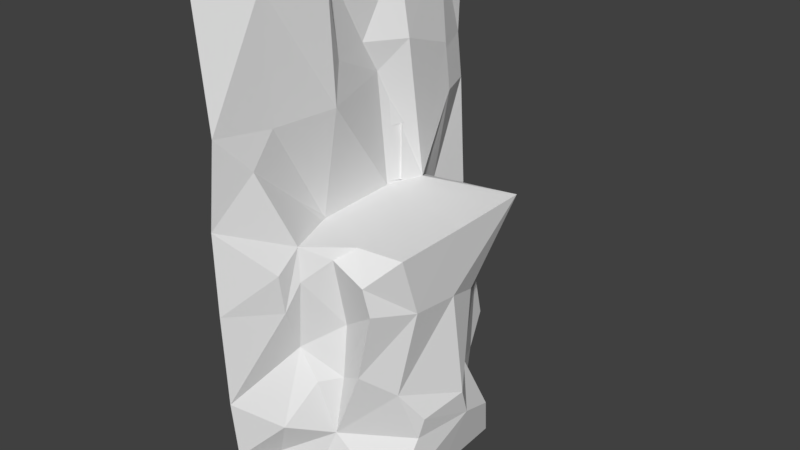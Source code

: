# Source: lvl3L.blend  (saved by Blender 2.77.1; exported with 4.5.12 LTS)
import bpy
from mathutils import Matrix  # noqa: F401  (used for matrix-valued properties, if any)

bpy.ops.wm.read_factory_settings(use_empty=True)
scene = bpy.context.scene
scene.name = 'Scene'

# ---- collections
col_collection_1 = bpy.data.collections.new('Collection 1'); scene.collection.children.link(col_collection_1)

# ---- world
world_world = bpy.data.worlds.new('World'); scene.world = world_world
world_world.color = (0.05088, 0.05088, 0.05088)
world_world.use_sun_shadow = False
world_world.sun_shadow_jitter_overblur = 0.0
world_world.cycles.sampling_method = 'MANUAL'

# ---- meshes
me_cube_006 = bpy.data.meshes.new('Cube.006')
me_cube_006.from_pydata([(-0.4159, -0.3697, 0.3055), (-0.4322, 0.5081, 0.3054), (-0.3592, 0.672, 0.7684), (-0.357, 0.6653, 0.3004), (-0.6236, -0.3678, 0.3236), (-0.6236, 0.6705, 0.3236), (-0.6294, 0.672, 0.9522), (-0.6294, -0.3697, 0.9522), (-0.3343, 0.6564, 0.9608), (-0.3641, -0.371, 0.9509)], [], [(5, 4, 0, 1, 3), (9, 0, 4, 7), (5, 3, 2, 8, 6)])
_uv = me_cube_006.uv_layers.new(name='UVMap')
_uv.uv.foreach_set('vector', [0.716, 0.2816, 0.2734, 0.2999, 0.2762, 0.8889, 0.6502, 0.8665, 0.7185, 0.8958, 3.817e-05, 0.8958, 0.2762, 0.8889, 0.2734, 0.2999, 0.005654, 0.2828, 0.716, 0.2816, 0.7185, 0.8958, 0.9169, 0.8732, 1.0, 0.875, 0.9824, 0.25])
me_cube_006.materials.append(None)
me_cube_006.use_remesh_preserve_volume = False
me_cube_006.use_remesh_preserve_attributes = False
me_cube_006.use_mirror_vertex_groups = False
me_cube_006.update()
me_cube_004 = bpy.data.meshes.new('Cube.004')
me_cube_004.from_pydata([(-0.6294, -0.4317, 0.2634), (-0.6294, 0.734, 0.2634), (-0.6294, 0.734, 0.9522), (-0.6294, -0.4317, 0.9522)], [], [(0, 1, 2, 3)])
_uv = me_cube_004.uv_layers.new(name='UVMap')
_uv.uv.foreach_set('vector', [0.0, 0.0, 0.0, 0.0, 0.0, 0.0, 0.0, 0.0])
me_cube_004.materials.append(None)
me_cube_004.use_remesh_preserve_volume = False
me_cube_004.use_remesh_preserve_attributes = False
me_cube_004.use_mirror_vertex_groups = False
me_cube_004.update()
me_cube_003 = bpy.data.meshes.new('Cube.003')
me_cube_003.from_pydata([(-0.4218, -0.4317, 0.2437), (-0.3712, -0.02103, 0.9522), (-0.4381, 0.5083, 0.2437), (-0.3592, 0.734, 0.7684), (-0.3624, 0.734, 0.2437), (-0.3838, 0.6588, 0.9522), (-0.6294, -0.4317, 0.2634), (-0.6294, 0.734, 0.2634), (-0.6294, 0.734, 0.9522), (-0.6294, -0.4317, 0.9522), (-0.3802, -1.333, -2.207), (-0.2762, -1.419, -1.774), (-0.5594, -1.719, -2.078), (-0.3952, -1.719, -2.597), (0.07339, -0.9359, -1.98), (-0.5372, -1.793, -1.381), (-0.1534, -1.123, -2.655), (-0.1542, -1.024, -1.358), (-0.3542, -1.059, -0.9816), (0.1185, -0.8366, -1.306), (0.6752, -0.7572, -2.688), (-0.2782, -1.317, -0.4305), (0.3876, -0.9141, -1.157), (0.7382, -0.3728, -2.066), (-0.5506, -1.831, -0.3413), (-0.2217, -1.14, -0.1298), (0.1209, -0.7743, -0.6866), (0.5883, -0.9494, -0.3398), (0.6335, -0.5855, -1.44), (0.8456, 0.3421, -2.065), (-0.2609, -1.398, 0.03464), (-0.2534, -1.123, 0.248), (0.7984, -0.4854, -0.4238), (0.661, 0.1112, -2.729), (0.796, -0.344, -1.806), (-0.5687, -1.833, 0.5655), (0.09156, -0.9229, 0.1182), (0.5332, -0.9911, -0.01792), (0.7958, 0.1105, -0.4924), (0.6541, 0.9541, -2.704), (0.8852, 0.1929, -1.706), (0.2669, -0.7574, 0.2412), (0.788, -0.7014, 0.2443), (0.7876, 0.1886, 0.2437), (0.7456, 0.8521, -2.287), (0.4883, 0.7488, -1.751), (-0.3898, -1.468, 1.116), (0.6703, 0.5846, -0.6652), (0.788, 0.739, 0.2443), (0.3333, 1.041, -2.117), (-0.4819, -1.81, 1.503), (-0.1122, 1.42, -2.711), (0.07654, 1.026, -1.112), (-0.427, -1.184, 1.464), (-0.3206, -0.4217, 1.474), (0.4992, 0.9164, -0.1923), (-0.2911, 0.9428, 0.2581), (0.1096, 1.226, -2.066), (-0.4544, -1.184, 2.749), (-0.4692, 0.397, 1.592), (-0.4545, 0.452, 0.9522), (0.3176, 1.19, -0.2733), (-0.4656, 1.188, 0.1457), (-0.2782, 1.592, -2.21), (0.0503, 1.024, -1.705), (-0.6991, -1.742, 2.835), (-0.3536, -0.3051, 1.91), (-0.3322, 1.173, -0.6584), (-0.5048, 1.484, 1.108), (-0.254, 0.6558, 1.925), (-0.3343, 0.734, 0.9522), (-0.6777, 1.692, -2.193), (-0.4199, 1.556, -1.782), (-0.2936, -0.5161, 2.749), (-0.4822, 0.1874, 1.946), (-0.7409, 1.522, -0.06831), (-0.3454, 1.387, 1.68), (-0.6956, 1.651, -2.67), (-0.4624, 1.45, -1.066), (-0.509, -0.2617, 2.749), (-0.7599, 2.007, 1.024), (-0.4625, 1.47, 1.487), (-0.6334, 1.502, 2.749), (-0.418, 0.6589, 2.748), (-0.8268, 2.041, -1.889), (-0.6887, 1.696, -1.826), (-0.7129, 1.642, -0.9657), (-0.6954, 2.022, -0.2767), (-0.7909, 2.171, -2.622), (-0.7447, 2.011, 1.538), (-0.6336, 1.912, 2.768), (-0.3641, -0.4317, 0.9522)], [], [(7, 6, 0, 2, 4), (91, 0, 6, 9), (70, 5, 60, 1, 91, 9, 8), (7, 4, 3, 70, 8), (10, 11, 12), (12, 13, 10), (11, 10, 14), (15, 12, 11), (16, 10, 13), (11, 14, 17), (16, 14, 10), (17, 18, 15, 11), (14, 19, 17), (16, 20, 14), (15, 18, 21), (17, 19, 18), (19, 14, 22), (23, 14, 20), (15, 21, 24), (18, 25, 21), (19, 26, 18), (14, 28, 22), (23, 20, 33, 29), (23, 28, 14), (21, 30, 24), (18, 26, 25), (25, 31, 30, 21), (26, 19, 22, 27), (27, 22, 32), (28, 32, 22), (23, 29, 40, 34), (28, 23, 34), (35, 24, 30), (26, 36, 25), (25, 36, 31), (27, 37, 36, 26), (27, 32, 37), (28, 38, 32), (39, 29, 33), (40, 28, 34), (30, 31, 35), (31, 36, 41), (32, 42, 37), (28, 40, 38), (32, 38, 43), (44, 29, 39), (29, 45, 40), (35, 31, 46), (36, 37, 41), (31, 41, 0), (43, 42, 32), (37, 42, 41), (47, 38, 40), (43, 38, 47, 48), (49, 44, 39), (44, 45, 29), (45, 47, 40), (35, 46, 50), (0, 46, 31), (41, 2, 0), (42, 43, 2), (42, 2, 41), (2, 43, 48), (51, 49, 39), (45, 44, 49), (45, 52, 47), (46, 53, 50), (0, 53, 46), (55, 48, 47), (48, 56, 4, 2), (51, 57, 49), (57, 45, 49), (58, 50, 53), (53, 0, 91), (59, 54, 1, 60), (61, 48, 55), (62, 56, 48), (51, 63, 57), (64, 52, 45, 57), (61, 55, 47, 52), (53, 54, 73, 58), (50, 58, 65), (70, 59, 60), (59, 66, 54), (62, 48, 61, 67), (68, 56, 62), (56, 69, 59, 70, 3), (63, 51, 77, 71), (72, 52, 64), (64, 57, 63, 72), (67, 61, 52), (59, 74, 66), (54, 66, 73), (75, 62, 67), (75, 68, 62), (56, 68, 76), (56, 76, 69), (69, 74, 59), (63, 71, 85, 72), (72, 78, 52), (67, 52, 78), (66, 74, 79), (66, 79, 73), (67, 78, 75), (68, 81, 76), (76, 82, 69), (74, 69, 83), (71, 77, 88, 84), (78, 72, 85, 86), (79, 74, 83), (86, 75, 78), (87, 80, 68, 75), (68, 80, 81), (82, 76, 81), (82, 83, 69), (71, 84, 85), (86, 87, 75), (80, 89, 81), (81, 89, 82), (86, 85, 84, 87), (90, 82, 89), (3, 4, 56), (1, 54, 53, 91)])
_uv = me_cube_003.uv_layers.new(name='UVMap')
_uv.uv.foreach_set('vector', [0.0, 0.0, 0.0, 0.0, 0.0, 0.0, 0.0, 0.0, 0.0, 0.0, 0.0, 0.0, 0.0, 0.0, 0.0, 0.0, 0.0, 0.0, 0.0, 0.0, 0.0, 0.0, 0.0, 0.0, 0.0, 0.0, 0.0, 0.0, 0.0, 0.0, 0.0, 0.0, 0.0, 0.0, 0.0, 0.0, 0.0, 0.0, 0.0, 0.0, 0.0, 0.0, 0.0, 0.0, 1.0, 0.0, 1.0, 1.0, 0.0, 0.0, 1.0, 0.0, 1.0, 1.0, 0.0, 0.0, 1.0, 0.0, 1.0, 1.0, 0.0, 0.0, 1.0, 0.0, 1.0, 1.0, 0.0, 0.0, 1.0, 0.0, 1.0, 1.0, 0.0, 0.0, 1.0, 0.0, 1.0, 1.0, 0.0, 0.0, 1.0, 0.0, 1.0, 1.0, 0.0, 0.0, 1.0, 0.0, 1.0, 1.0, 0.0, 1.0, 0.0, 0.0, 1.0, 0.0, 1.0, 1.0, 0.0, 0.0, 1.0, 0.0, 1.0, 1.0, 0.0, 0.0, 1.0, 0.0, 1.0, 1.0, 0.0, 0.0, 1.0, 0.0, 1.0, 1.0, 0.0, 0.0, 1.0, 0.0, 1.0, 1.0, 0.0, 0.0, 1.0, 0.0, 1.0, 1.0, 0.0, 0.0, 1.0, 0.0, 1.0, 1.0, 0.0, 0.0, 1.0, 0.0, 1.0, 1.0, 0.0, 0.0, 1.0, 0.0, 1.0, 1.0, 0.0, 0.0, 1.0, 0.0, 1.0, 1.0, 0.0, 0.0, 1.0, 0.0, 1.0, 1.0, 0.0, 1.0, 0.0, 0.0, 1.0, 0.0, 1.0, 1.0, 0.0, 0.0, 1.0, 0.0, 1.0, 1.0, 0.0, 0.0, 1.0, 0.0, 1.0, 1.0, 0.0, 0.0, 1.0, 0.0, 1.0, 1.0, 0.0, 1.0, 0.0, 0.0, 1.0, 0.0, 1.0, 1.0, 0.0, 1.0, 0.0, 0.0, 1.0, 0.0, 1.0, 1.0, 0.0, 0.0, 1.0, 0.0, 1.0, 1.0, 0.0, 0.0, 1.0, 0.0, 1.0, 1.0, 0.0, 1.0, 0.0, 0.0, 1.0, 0.0, 1.0, 1.0, 0.0, 0.0, 1.0, 0.0, 1.0, 1.0, 0.0, 0.0, 1.0, 0.0, 1.0, 1.0, 0.0, 0.0, 1.0, 0.0, 1.0, 1.0, 0.0, 0.0, 1.0, 0.0, 1.0, 1.0, 0.0, 1.0, 0.0, 0.0, 1.0, 0.0, 1.0, 1.0, 0.0, 0.0, 1.0, 0.0, 1.0, 1.0, 0.0, 0.0, 1.0, 0.0, 1.0, 1.0, 0.0, 0.0, 1.0, 0.0, 1.0, 1.0, 0.0, 0.0, 1.0, 0.0, 1.0, 1.0, 0.0, 0.0, 1.0, 0.0, 1.0, 1.0, 0.0, 0.0, 1.0, 0.0, 1.0, 1.0, 0.0, 0.0, 1.0, 0.0, 1.0, 1.0, 0.0, 0.0, 1.0, 0.0, 1.0, 1.0, 0.0, 0.0, 1.0, 0.0, 1.0, 1.0, 0.0, 0.0, 1.0, 0.0, 1.0, 1.0, 0.0, 0.0, 1.0, 0.0, 1.0, 1.0, 0.0, 0.0, 1.0, 0.0, 1.0, 1.0, 0.0, 0.0, 1.0, 0.0, 1.0, 1.0, 0.0, 0.0, 1.0, 0.0, 1.0, 1.0, 0.0, 0.0, 1.0, 0.0, 1.0, 1.0, 0.0, 0.0, 1.0, 0.0, 1.0, 1.0, 0.0, 0.0, 1.0, 0.0, 1.0, 1.0, 0.0, 1.0, 0.0, 0.0, 1.0, 0.0, 1.0, 1.0, 0.0, 0.0, 1.0, 0.0, 1.0, 1.0, 0.0, 0.0, 1.0, 0.0, 1.0, 1.0, 0.0, 0.0, 1.0, 0.0, 1.0, 1.0, 0.0, 0.0, 1.0, 0.0, 1.0, 1.0, 0.0, 0.0, 1.0, 0.0, 1.0, 1.0, 0.0, 0.0, 1.0, 0.0, 1.0, 1.0, 0.0, 0.0, 1.0, 0.0, 1.0, 1.0, 0.0, 0.0, 1.0, 0.0, 1.0, 1.0, 0.0, 0.0, 1.0, 0.0, 1.0, 1.0, 0.0, 0.0, 1.0, 0.0, 1.0, 1.0, 0.0, 0.0, 1.0, 0.0, 1.0, 1.0, 0.0, 0.0, 1.0, 0.0, 1.0, 1.0, 0.0, 0.0, 1.0, 0.0, 1.0, 1.0, 0.0, 0.0, 1.0, 0.0, 1.0, 1.0, 0.0, 0.0, 1.0, 0.0, 1.0, 0.5, 1.0, 1.0, 0.0, 0.0, 1.0, 0.0, 1.0, 1.0, 0.0, 0.0, 1.0, 0.0, 1.0, 1.0, 0.0, 0.0, 1.0, 0.0, 1.0, 1.0, 1.0, 0.0, 0.0, 0.0, 0.0, 0.0, 0.0, 0.0, 1.0, 0.0, 1.0, 1.0, 0.0, 1.0, 0.0, 0.0, 1.0, 0.0, 1.0, 1.0, 0.0, 0.0, 1.0, 0.0, 1.0, 1.0, 0.0, 0.0, 1.0, 0.0, 1.0, 1.0, 0.0, 0.0, 1.0, 0.0, 1.0, 1.0, 0.0, 1.0, 0.0, 0.0, 1.0, 0.0, 1.0, 1.0, 0.0, 1.0, 0.0, 0.0, 1.0, 0.0, 1.0, 1.0, 0.0, 1.0, 0.0, 0.0, 1.0, 0.0, 1.0, 1.0, 0.0, 0.0, 1.0, 0.0, 1.0, 1.0, 0.0, 0.0, 1.0, 0.0, 1.0, 1.0, 0.0, 0.0, 1.0, 0.0, 1.0, 1.0, 0.0, 1.0, 0.0, 0.0, 1.0, 0.0, 1.0, 1.0, 0.5, 1.0, 0.933, 0.75, 0.933, 0.25, 0.06699, 0.25, 0.06699, 0.75, 0.0, 0.0, 1.0, 0.0, 1.0, 1.0, 0.0, 1.0, 0.0, 0.0, 1.0, 0.0, 1.0, 1.0, 0.0, 0.0, 1.0, 0.0, 1.0, 1.0, 0.0, 1.0, 0.0, 0.0, 1.0, 0.0, 1.0, 1.0, 0.0, 0.0, 1.0, 0.0, 1.0, 1.0, 0.0, 0.0, 1.0, 0.0, 1.0, 1.0, 0.0, 0.0, 1.0, 0.0, 1.0, 1.0, 0.0, 0.0, 1.0, 0.0, 1.0, 1.0, 0.0, 0.0, 1.0, 0.0, 1.0, 1.0, 0.0, 0.0, 1.0, 0.0, 1.0, 1.0, 0.0, 0.0, 1.0, 0.0, 1.0, 1.0, 0.0, 0.0, 1.0, 0.0, 1.0, 1.0, 0.0, 1.0, 0.0, 0.0, 1.0, 0.0, 1.0, 1.0, 0.0, 0.0, 1.0, 0.0, 1.0, 1.0, 0.0, 0.0, 1.0, 0.0, 1.0, 1.0, 0.0, 0.0, 1.0, 0.0, 1.0, 1.0, 0.0, 0.0, 1.0, 0.0, 1.0, 1.0, 0.0, 0.0, 1.0, 0.0, 1.0, 1.0, 0.0, 0.0, 1.0, 0.0, 1.0, 1.0, 0.0, 0.0, 1.0, 0.0, 1.0, 1.0, 0.0, 0.0, 1.0, 0.0, 1.0, 1.0, 0.0, 1.0, 0.0, 0.0, 1.0, 0.0, 1.0, 1.0, 0.0, 1.0, 0.0, 0.0, 1.0, 0.0, 1.0, 1.0, 0.0, 0.0, 1.0, 0.0, 1.0, 1.0, 0.0, 0.0, 1.0, 0.0, 1.0, 1.0, 0.0, 1.0, 0.0, 0.0, 1.0, 0.0, 1.0, 1.0, 0.0, 0.0, 1.0, 0.0, 1.0, 1.0, 0.0, 0.0, 1.0, 0.0, 1.0, 1.0, 0.0, 0.0, 1.0, 0.0, 1.0, 1.0, 0.0, 0.0, 1.0, 0.0, 1.0, 1.0, 0.0, 0.0, 1.0, 0.0, 1.0, 1.0, 0.0, 0.0, 1.0, 0.0, 1.0, 1.0, 0.0, 0.0, 1.0, 0.0, 1.0, 1.0, 0.0, 1.0, 0.0, 0.0, 1.0, 0.0, 1.0, 1.0, 0.06699, 0.75, 1.0, 0.5, 1.0, 0.0, 1.0, 1.0, 1.0, 0.0, 1.0, 0.0, 0.0, 0.0])
me_cube_003.materials.append(None)
me_cube_003.use_remesh_preserve_volume = False
me_cube_003.use_remesh_preserve_attributes = False
me_cube_003.use_mirror_vertex_groups = False
me_cube_003.update()
me_cube_001 = bpy.data.meshes.new('Cube.001')
me_cube_001.from_pydata([(-0.3862, -1.763, -2.65), (-0.5544, -1.765, -2.122), (-0.3718, -1.338, -2.207), (-0.2067, -1.425, -1.774), (-0.5468, -1.84, -1.409), (-0.5454, -1.88, -0.3462), (-0.2113, -1.32, -0.4316), (-0.6517, 1.694, -2.728), (-0.1412, -1.158, -2.71), (0.07961, -0.9438, -1.98), (-0.08591, -1.031, -1.355), (-0.2848, -1.064, -0.9815), (0.1193, -0.8465, -1.304), (-0.1558, -1.145, -0.1303), (0.1221, -0.7842, -0.687), (-0.5635, -1.881, 0.5817), (-0.1942, -1.401, 0.03532), (-0.474, -1.855, 1.541), (-0.1873, -1.125, 0.2518), (0.09538, -0.9319, 0.1202), (0.2678, -0.7609, 0.2505), (-0.4151, -0.4969, 0.2505), (-0.5021, -0.2663, 2.815), (-0.3799, -1.469, 1.116), (-0.3881, -1.185, 1.464), (-0.4172, -1.215, 2.815), (-0.2818, -0.4217, 1.473), (-0.3439, -0.3024, 1.91), (-0.2526, -0.5277, 2.815), (0.6858, 0.9798, -2.762), (-0.6267, 1.722, -2.193), (-0.2738, 1.799, -2.21), (-0.4163, 1.763, -1.782), (-0.1007, 1.459, -2.769), (0.1164, 1.408, -2.066), (0.05602, 1.675, -1.706), (-0.4588, 1.459, -1.064), (0.08065, 1.504, -1.11), (-0.7043, 1.647, -0.9652), (-0.3293, 1.182, -0.6557), (-0.4596, 1.196, 0.1467), (-0.4595, 0.395, 1.591), (0.3219, 1.199, -0.2742), (-0.3475, 1.489, 1.107), (-0.4722, 0.1869, 1.947), (-0.4549, 1.476, 1.487), (-0.5832, 1.526, -0.06828), (-0.5584, 1.537, 2.815), (-0.2849, 0.9452, 0.2656), (-0.3369, 1.392, 1.681), (-0.2441, 0.6542, 1.926), (-0.4085, 0.6719, 2.815), (0.7074, -0.7825, -2.744), (-0.681, 1.726, -1.826), (0.6947, 0.1113, -2.79), (0.7473, -0.3769, -2.066), (0.8053, -0.3477, -1.806), (0.3903, -0.9237, -1.158), (0.5933, -0.9581, -0.3408), (0.8081, -0.4877, -0.4247), (0.6419, -0.591, -1.44), (0.8057, 0.1109, -0.4926), (0.5363, -1.0, -0.01608), (0.7948, -0.7053, 0.2505), (0.7948, 0.1889, 0.2505), (0.8555, 0.3439, -2.066), (0.8951, 0.1943, -1.706), (0.3391, 1.049, -2.115), (0.7539, 0.8574, -2.286), (0.6794, 0.5885, -0.6659), (0.4963, 0.7546, -1.75), (0.505, 0.9231, -0.197), (-0.4311, 0.5106, 0.2656), (0.7948, 1.214, 0.2656), (-0.5584, 1.954, 2.833), (-0.6729, 2.058, 1.577), (-0.6101, 2.053, 1.05), (-0.5437, 2.066, -0.28), (-0.7831, 2.088, -1.928), (-0.7464, 2.221, -2.678), (-0.6968, -1.788, 2.904)], [], [(2, 3, 1), (8, 9, 2), (12, 14, 11), (18, 19, 20), (9, 12, 10), (3, 9, 10), (20, 72, 21), (26, 28, 25, 24), (16, 18, 15), (32, 35, 34, 31), (21, 23, 18), (33, 7, 30, 31), (39, 36, 46), (32, 37, 35), (39, 40, 73, 42), (40, 48, 73), (72, 48, 41), (37, 42, 71, 69), (46, 43, 40), (43, 45, 49), (48, 49, 50), (22, 44, 51), (50, 44, 41), (49, 47, 50), (47, 49, 45), (55, 9, 52), (60, 61, 59), (55, 60, 9), (63, 72, 20), (70, 68, 67), (68, 65, 29), (72, 64, 73), (71, 73, 69), (69, 61, 66), (65, 70, 66), (8, 52, 9), (73, 48, 72), (12, 57, 58, 14), (12, 9, 57), (37, 70, 34, 35), (19, 62, 20), (39, 42, 37), (65, 66, 56, 55), (52, 54, 65, 55), (66, 60, 56), (6, 13, 18, 16), (41, 27, 26), (6, 16, 5), (61, 69, 73, 64), (58, 59, 62), (64, 63, 59), (59, 63, 62), (14, 58, 62, 19), (1, 0, 2), (4, 6, 5), (3, 2, 9), (10, 12, 11), (11, 14, 13), (3, 10, 11, 4), (8, 2, 0), (11, 13, 6), (4, 11, 6), (4, 1, 3), (15, 5, 16), (13, 19, 18), (18, 20, 21), (21, 24, 23), (27, 22, 28), (21, 26, 24), (26, 27, 28), (15, 18, 23), (23, 24, 17), (15, 23, 17), (21, 72, 26), (33, 31, 34), (32, 36, 37), (39, 37, 36), (43, 48, 40), (48, 50, 41), (44, 50, 51), (47, 51, 50), (48, 43, 49), (9, 60, 57), (58, 57, 59), (60, 59, 57), (60, 55, 56), (62, 63, 20), (34, 70, 67), (68, 70, 65), (29, 65, 54), (67, 68, 29), (70, 69, 66), (70, 37, 69), (42, 73, 71), (41, 26, 72), (33, 34, 67), (33, 67, 29), (60, 66, 61), (41, 44, 27), (27, 44, 22), (63, 64, 72), (14, 19, 13), (59, 61, 64), (46, 40, 39), (38, 46, 36), (32, 53, 38, 36), (32, 31, 30, 53), (7, 79, 78, 30), (30, 78, 53), (53, 78, 77, 38), (38, 77, 46), (46, 77, 76, 43), (43, 76, 45), (45, 75, 47), (76, 75, 45), (74, 47, 75), (25, 17, 24), (17, 25, 80)])
_uv = me_cube_001.uv_layers.new(name='UVMap')
_uv.uv.foreach_set('vector', [0.08881, 0.05763, 0.06514, 0.1431, 0.02824, 0.1174, 0.1524, 0.01797, 0.3222, 0.1012, 0.08881, 0.05763, 0.3394, 0.337, 0.3487, 0.404, 0.3066, 0.372, 0.2974, 0.5058, 0.3265, 0.4915, 0.3522, 0.5057, 0.3222, 0.1012, 0.3394, 0.337, 0.3116, 0.3315, 0.06514, 0.1431, 0.3222, 0.1012, 0.3116, 0.3315, 0.3522, 0.5057, 0.5437, 0.5073, 0.392, 0.5057, 0.4033, 0.6383, 0.3299, 0.9843, 0.1623, 0.9843, 0.2884, 0.6373, 0.2558, 0.4823, 0.2974, 0.5058, 0.0, 0.5921, 0.7025, 0.2853, 0.6928, 0.2935, 0.6501, 0.09193, 0.7054, 0.07626, 0.392, 0.5057, 0.2455, 0.5996, 0.2974, 0.5058, 0.7905, 0.007612, 0.8476, 0.01486, 0.8816, 0.09676, 0.7054, 0.07626, 0.6448, 0.4074, 0.6866, 0.3631, 0.6965, 0.4711, 0.7025, 0.2853, 0.6933, 0.3581, 0.6928, 0.2935, 0.6448, 0.4074, 0.6469, 0.4944, 0.6496, 0.5073, 0.6474, 0.4488, 0.6469, 0.4944, 0.6091, 0.5073, 0.6496, 0.5073, 0.5437, 0.5073, 0.6091, 0.5073, 0.5263, 0.6511, 0.6933, 0.3581, 0.6474, 0.4488, 0.6058, 0.4571, 0.5554, 0.4063, 0.6965, 0.4711, 0.691, 0.5986, 0.6469, 0.4944, 0.691, 0.5986, 0.6891, 0.6398, 0.6764, 0.6608, 0.6091, 0.5073, 0.6764, 0.6608, 0.5653, 0.6874, 0.3936, 0.9843, 0.495, 0.6896, 0.6224, 0.9843, 0.5653, 0.6874, 0.495, 0.6896, 0.5263, 0.6511, 0.6764, 0.6608, 0.8332, 0.9843, 0.5653, 0.6874, 0.8332, 0.9843, 0.6764, 0.6608, 0.6891, 0.6398, 0.4076, 0.09189, 0.3222, 0.1012, 0.244, 0.01202, 0.3778, 0.3223, 0.4835, 0.4251, 0.3934, 0.4324, 0.4076, 0.09189, 0.3778, 0.3223, 0.3222, 0.1012, 0.3606, 0.5057, 0.5437, 0.5073, 0.3522, 0.5057, 0.5804, 0.2887, 0.5934, 0.0681, 0.6222, 0.08665, 0.5934, 0.0681, 0.5161, 0.09195, 0.6736, 0.008937, 0.5437, 0.5073, 0.4953, 0.5057, 0.6496, 0.5073, 0.6058, 0.4571, 0.6496, 0.5073, 0.5554, 0.4063, 0.5554, 0.4063, 0.4835, 0.4251, 0.4961, 0.2934, 0.5161, 0.09195, 0.5804, 0.2887, 0.4961, 0.2934, 0.1524, 0.01797, 0.244, 0.01202, 0.3222, 0.1012, 0.6496, 0.5073, 0.6091, 0.5073, 0.5437, 0.5073, 0.3394, 0.337, 0.3277, 0.3529, 0.3225, 0.4415, 0.3487, 0.404, 0.3394, 0.337, 0.3222, 0.1012, 0.3277, 0.3529, 0.6933, 0.3581, 0.5804, 0.2887, 0.6501, 0.09193, 0.6928, 0.2935, 0.3265, 0.4915, 0.3162, 0.4768, 0.3522, 0.5057, 0.6448, 0.4074, 0.6474, 0.4488, 0.6933, 0.3581, 0.5161, 0.09195, 0.4961, 0.2934, 0.412, 0.1201, 0.4076, 0.09189, 0.244, 0.01202, 0.4619, 0.003969, 0.5161, 0.09195, 0.4076, 0.09189, 0.4961, 0.2934, 0.3778, 0.3223, 0.412, 0.1201, 0.2681, 0.4317, 0.2944, 0.4644, 0.2974, 0.5058, 0.2558, 0.4823, 0.5263, 0.6511, 0.4213, 0.6857, 0.4033, 0.6383, 0.2681, 0.4317, 0.2558, 0.4823, 0.0003001, 0.4292, 0.4835, 0.4251, 0.5554, 0.4063, 0.6496, 0.5073, 0.4953, 0.5057, 0.3225, 0.4415, 0.3934, 0.4324, 0.3162, 0.4768, 0.4953, 0.5057, 0.3606, 0.5057, 0.3934, 0.4324, 0.3934, 0.4324, 0.3606, 0.5057, 0.3162, 0.4768, 0.3487, 0.404, 0.3225, 0.4415, 0.3162, 0.4768, 0.3265, 0.4915, 0.02824, 0.1174, 0.004918, 0.02861, 0.08881, 0.05763, 0.009872, 0.2426, 0.2681, 0.4317, 0.0003001, 0.4292, 0.06514, 0.1431, 0.08881, 0.05763, 0.3222, 0.1012, 0.3116, 0.3315, 0.3394, 0.337, 0.3066, 0.372, 0.3066, 0.372, 0.3487, 0.404, 0.2944, 0.4644, 0.06514, 0.1431, 0.3116, 0.3315, 0.3066, 0.372, 0.009872, 0.2426, 0.1524, 0.01797, 0.08881, 0.05763, 0.004918, 0.02861, 0.3066, 0.372, 0.2944, 0.4644, 0.2681, 0.4317, 0.009872, 0.2426, 0.3066, 0.372, 0.2681, 0.4317, 0.009872, 0.2426, 0.02824, 0.1174, 0.06514, 0.1431, 0.0, 0.5921, 0.0003001, 0.4292, 0.2558, 0.4823, 0.2944, 0.4644, 0.3265, 0.4915, 0.2974, 0.5058, 0.2974, 0.5058, 0.3522, 0.5057, 0.392, 0.5057, 0.392, 0.5057, 0.2884, 0.6373, 0.2455, 0.5996, 0.4213, 0.6857, 0.3936, 0.9843, 0.3299, 0.9843, 0.392, 0.5057, 0.4033, 0.6383, 0.2884, 0.6373, 0.4033, 0.6383, 0.4213, 0.6857, 0.3299, 0.9843, 0.0, 0.5921, 0.2974, 0.5058, 0.2455, 0.5996, 0.2455, 0.5996, 0.2884, 0.6373, 0.00636, 0.7606, 0.0, 0.5921, 0.2455, 0.5996, 0.00636, 0.7606, 0.392, 0.5057, 0.5437, 0.5073, 0.4033, 0.6383, 0.7905, 0.007612, 0.7054, 0.07626, 0.6501, 0.09193, 0.7025, 0.2853, 0.6866, 0.3631, 0.6933, 0.3581, 0.6448, 0.4074, 0.6933, 0.3581, 0.6866, 0.3631, 0.691, 0.5986, 0.6091, 0.5073, 0.6469, 0.4944, 0.6091, 0.5073, 0.5653, 0.6874, 0.5263, 0.6511, 0.495, 0.6896, 0.5653, 0.6874, 0.6224, 0.9843, 0.8332, 0.9843, 0.6224, 0.9843, 0.5653, 0.6874, 0.6091, 0.5073, 0.691, 0.5986, 0.6764, 0.6608, 0.3222, 0.1012, 0.3778, 0.3223, 0.3277, 0.3529, 0.3225, 0.4415, 0.3277, 0.3529, 0.3934, 0.4324, 0.3778, 0.3223, 0.3934, 0.4324, 0.3277, 0.3529, 0.3778, 0.3223, 0.4076, 0.09189, 0.412, 0.1201, 0.3162, 0.4768, 0.3606, 0.5057, 0.3522, 0.5057, 0.6501, 0.09193, 0.5804, 0.2887, 0.6222, 0.08665, 0.5934, 0.0681, 0.5804, 0.2887, 0.5161, 0.09195, 0.6736, 0.008937, 0.5161, 0.09195, 0.4619, 0.003969, 0.6222, 0.08665, 0.5934, 0.0681, 0.6736, 0.008937, 0.5804, 0.2887, 0.5554, 0.4063, 0.4961, 0.2934, 0.5804, 0.2887, 0.6933, 0.3581, 0.5554, 0.4063, 0.6474, 0.4488, 0.6496, 0.5073, 0.6058, 0.4571, 0.5263, 0.6511, 0.4033, 0.6383, 0.5437, 0.5073, 0.7905, 0.007612, 0.6501, 0.09193, 0.6222, 0.08665, 0.7905, 0.007612, 0.6222, 0.08665, 0.6736, 0.008937, 0.3778, 0.3223, 0.4961, 0.2934, 0.4835, 0.4251, 0.5263, 0.6511, 0.495, 0.6896, 0.4213, 0.6857, 0.4213, 0.6857, 0.495, 0.6896, 0.3936, 0.9843, 0.3606, 0.5057, 0.4953, 0.5057, 0.5437, 0.5073, 0.3487, 0.404, 0.3265, 0.4915, 0.2944, 0.4644, 0.3934, 0.4324, 0.4835, 0.4251, 0.4953, 0.5057, 0.6965, 0.4711, 0.6469, 0.4944, 0.6448, 0.4074, 0.7148, 0.3738, 0.6965, 0.4711, 0.6866, 0.3631, 0.7025, 0.2853, 0.8825, 0.1627, 0.7148, 0.3738, 0.6866, 0.3631, 0.7025, 0.2853, 0.7054, 0.07626, 0.8816, 0.09676, 0.8825, 0.1627, 0.8476, 0.01486, 0.9762, 0.02367, 0.9677, 0.1513, 0.8816, 0.09676, 0.8816, 0.09676, 0.9677, 0.1513, 0.8825, 0.1627, 0.8825, 0.1627, 0.9677, 0.1513, 0.9624, 0.4408, 0.7148, 0.3738, 0.7148, 0.3738, 0.9624, 0.4408, 0.6965, 0.4711, 0.6965, 0.4711, 0.9624, 0.4408, 0.9592, 0.6744, 0.691, 0.5986, 0.691, 0.5986, 0.9592, 0.6744, 0.6891, 0.6398, 0.6891, 0.6398, 0.9604, 0.7669, 0.8332, 0.9843, 0.9592, 0.6744, 0.9604, 0.7669, 0.6891, 0.6398, 0.9348, 0.9875, 0.8332, 0.9843, 0.9604, 0.7669, 0.1623, 0.9843, 0.00636, 0.7606, 0.2884, 0.6373, 0.00636, 0.7606, 0.1623, 0.9843, 0.0227, 1.0])
me_cube_001.materials.append(None)
me_cube_001.use_remesh_preserve_volume = False
me_cube_001.use_remesh_preserve_attributes = False
me_cube_001.use_mirror_vertex_groups = False
me_cube_001.update()

# ---- objects
ob_cube_000 = bpy.data.objects.new('Cube.000', me_cube_006)
ob_cube_003 = bpy.data.objects.new('Cube.003', me_cube_004)
ob_cube_002 = bpy.data.objects.new('Cube.002', me_cube_003)
ob_cube_001 = bpy.data.objects.new('Cube.001', me_cube_001)

# ---- transforms, parenting, visibility, modifiers, constraints
ob_cube_000.location = (0.0, 0.0, 0.0)
ob_cube_000.lock_rotations_4d = False
ob_cube_000.empty_display_type = 'ARROWS'
ob_cube_000.lineart.crease_threshold = 0.0
ob_cube_003.location = (0.0, 0.0, 0.0)
ob_cube_003.lock_rotations_4d = False
ob_cube_003.empty_display_type = 'ARROWS'
ob_cube_003.lineart.crease_threshold = 0.0
ob_cube_002.location = (0.0, 0.0, 0.0)
ob_cube_002.lock_rotations_4d = False
ob_cube_002.empty_display_type = 'ARROWS'
ob_cube_002.lineart.crease_threshold = 0.0
ob_cube_001.location = (0.0, 0.0, 0.0)
ob_cube_001.lock_rotations_4d = False
ob_cube_001.empty_display_type = 'ARROWS'
ob_cube_001.hide_viewport = True
ob_cube_001.lineart.crease_threshold = 0.0

# ---- collection membership
col_collection_1.objects.link(ob_cube_000)
col_collection_1.objects.link(ob_cube_003)
col_collection_1.objects.link(ob_cube_002)
col_collection_1.objects.link(ob_cube_001)

# ---- scene / render settings (as saved in the file)
scene.frame_start = 1; scene.frame_end = 250; scene.frame_set(1)
scene.render.engine = 'BLENDER_EEVEE_NEXT'
scene.render.resolution_percentage = 50
scene.render.dither_intensity = 0.0
scene.cycles.use_denoising = False
scene.cycles.samples = 128
scene.cycles.sampling_pattern = 'TABULATED_SOBOL'
scene.cycles.light_sampling_threshold = 0.0
scene.cycles.use_adaptive_sampling = False
scene.cycles.use_light_tree = False
scene.cycles.blur_glossy = 0.0
scene.cycles.sample_clamp_indirect = 0.0
scene.view_settings.view_transform = 'Standard'
bpy.context.view_layer.update()

# ---- added for rendering (the .blend has no active camera and no usable light): camera, sun
cam_auto = bpy.data.cameras.new('AutoCamera')
cam_auto.lens = 50.0
cam_auto.sensor_width = 36.0
cam_auto.clip_end = 1000.0
ob_auto_camera = bpy.data.objects.new('AutoCamera', cam_auto)
scene.collection.objects.link(ob_auto_camera)
ob_auto_camera.location = (6.7196, -7.85259, 5.40531)
ob_auto_camera.rotation_euler = (1.09748, -7.21219e-08, 0.694738)
scene.camera = ob_auto_camera
light_auto_sun = bpy.data.lights.new('AutoSun', 'SUN')
light_auto_sun.energy = 3.0
light_auto_sun.angle = 0.0523599
ob_auto_sun = bpy.data.objects.new('AutoSun', light_auto_sun)
scene.collection.objects.link(ob_auto_sun)
ob_auto_sun.rotation_euler = (0.872665, 0.174533, 0.523599)
bpy.context.view_layer.update()

